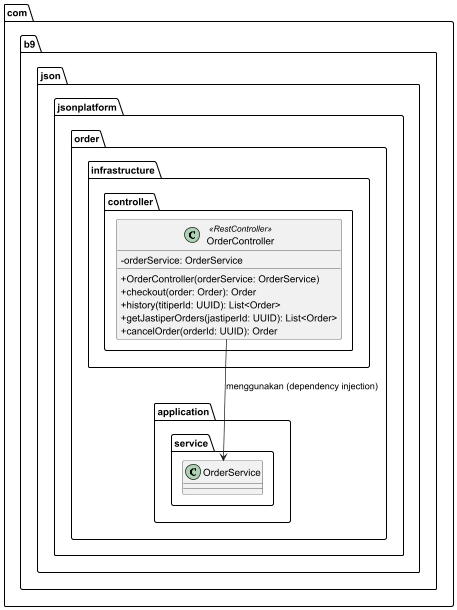

The diagram above was rendered by PlantUML. Its source (embedded in the PNG):
@startuml
skinparam classAttributeIconSize 0

package "com.b9.json.jsonplatform.order.infrastructure.controller" {
    class OrderController <<RestController>> {
        - orderService: OrderService

        + OrderController(orderService: OrderService)
        + checkout(order: Order): Order
        + history(titiperId: UUID): List<Order>
        + getJastiperOrders(jastiperId: UUID): List<Order>
        + cancelOrder(orderId: UUID): Order
    }
}

package "com.b9.json.jsonplatform.order.application.service" {
    class OrderService
}

OrderController --> OrderService : "menggunakan (dependency injection)"
@enduml